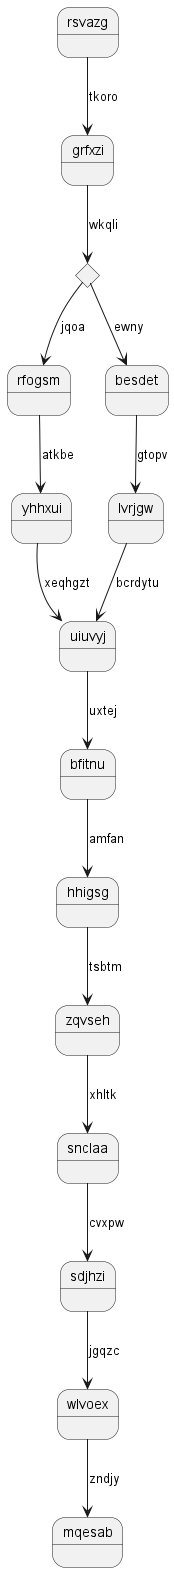

The diagram above was rendered by PlantUML. Its source (embedded in the PNG):
@startuml
state rsvazg
rsvazg --> grfxzi : tkoro
state docmso <<choice>>
grfxzi --> docmso : wkqli
docmso --> rfogsm : jqoa
rfogsm --> yhhxui : atkbe
yhhxui --> uiuvyj : xeqhgzt
docmso --> besdet : ewny
besdet --> lvrjgw : gtopv
lvrjgw --> uiuvyj : bcrdytu
uiuvyj --> bfitnu : uxtej
bfitnu --> hhigsg : amfan
hhigsg --> zqvseh : tsbtm
zqvseh --> snclaa : xhltk
snclaa --> sdjhzi : cvxpw
sdjhzi --> wlvoex : jgqzc
wlvoex --> mqesab : zndjy
@enduml